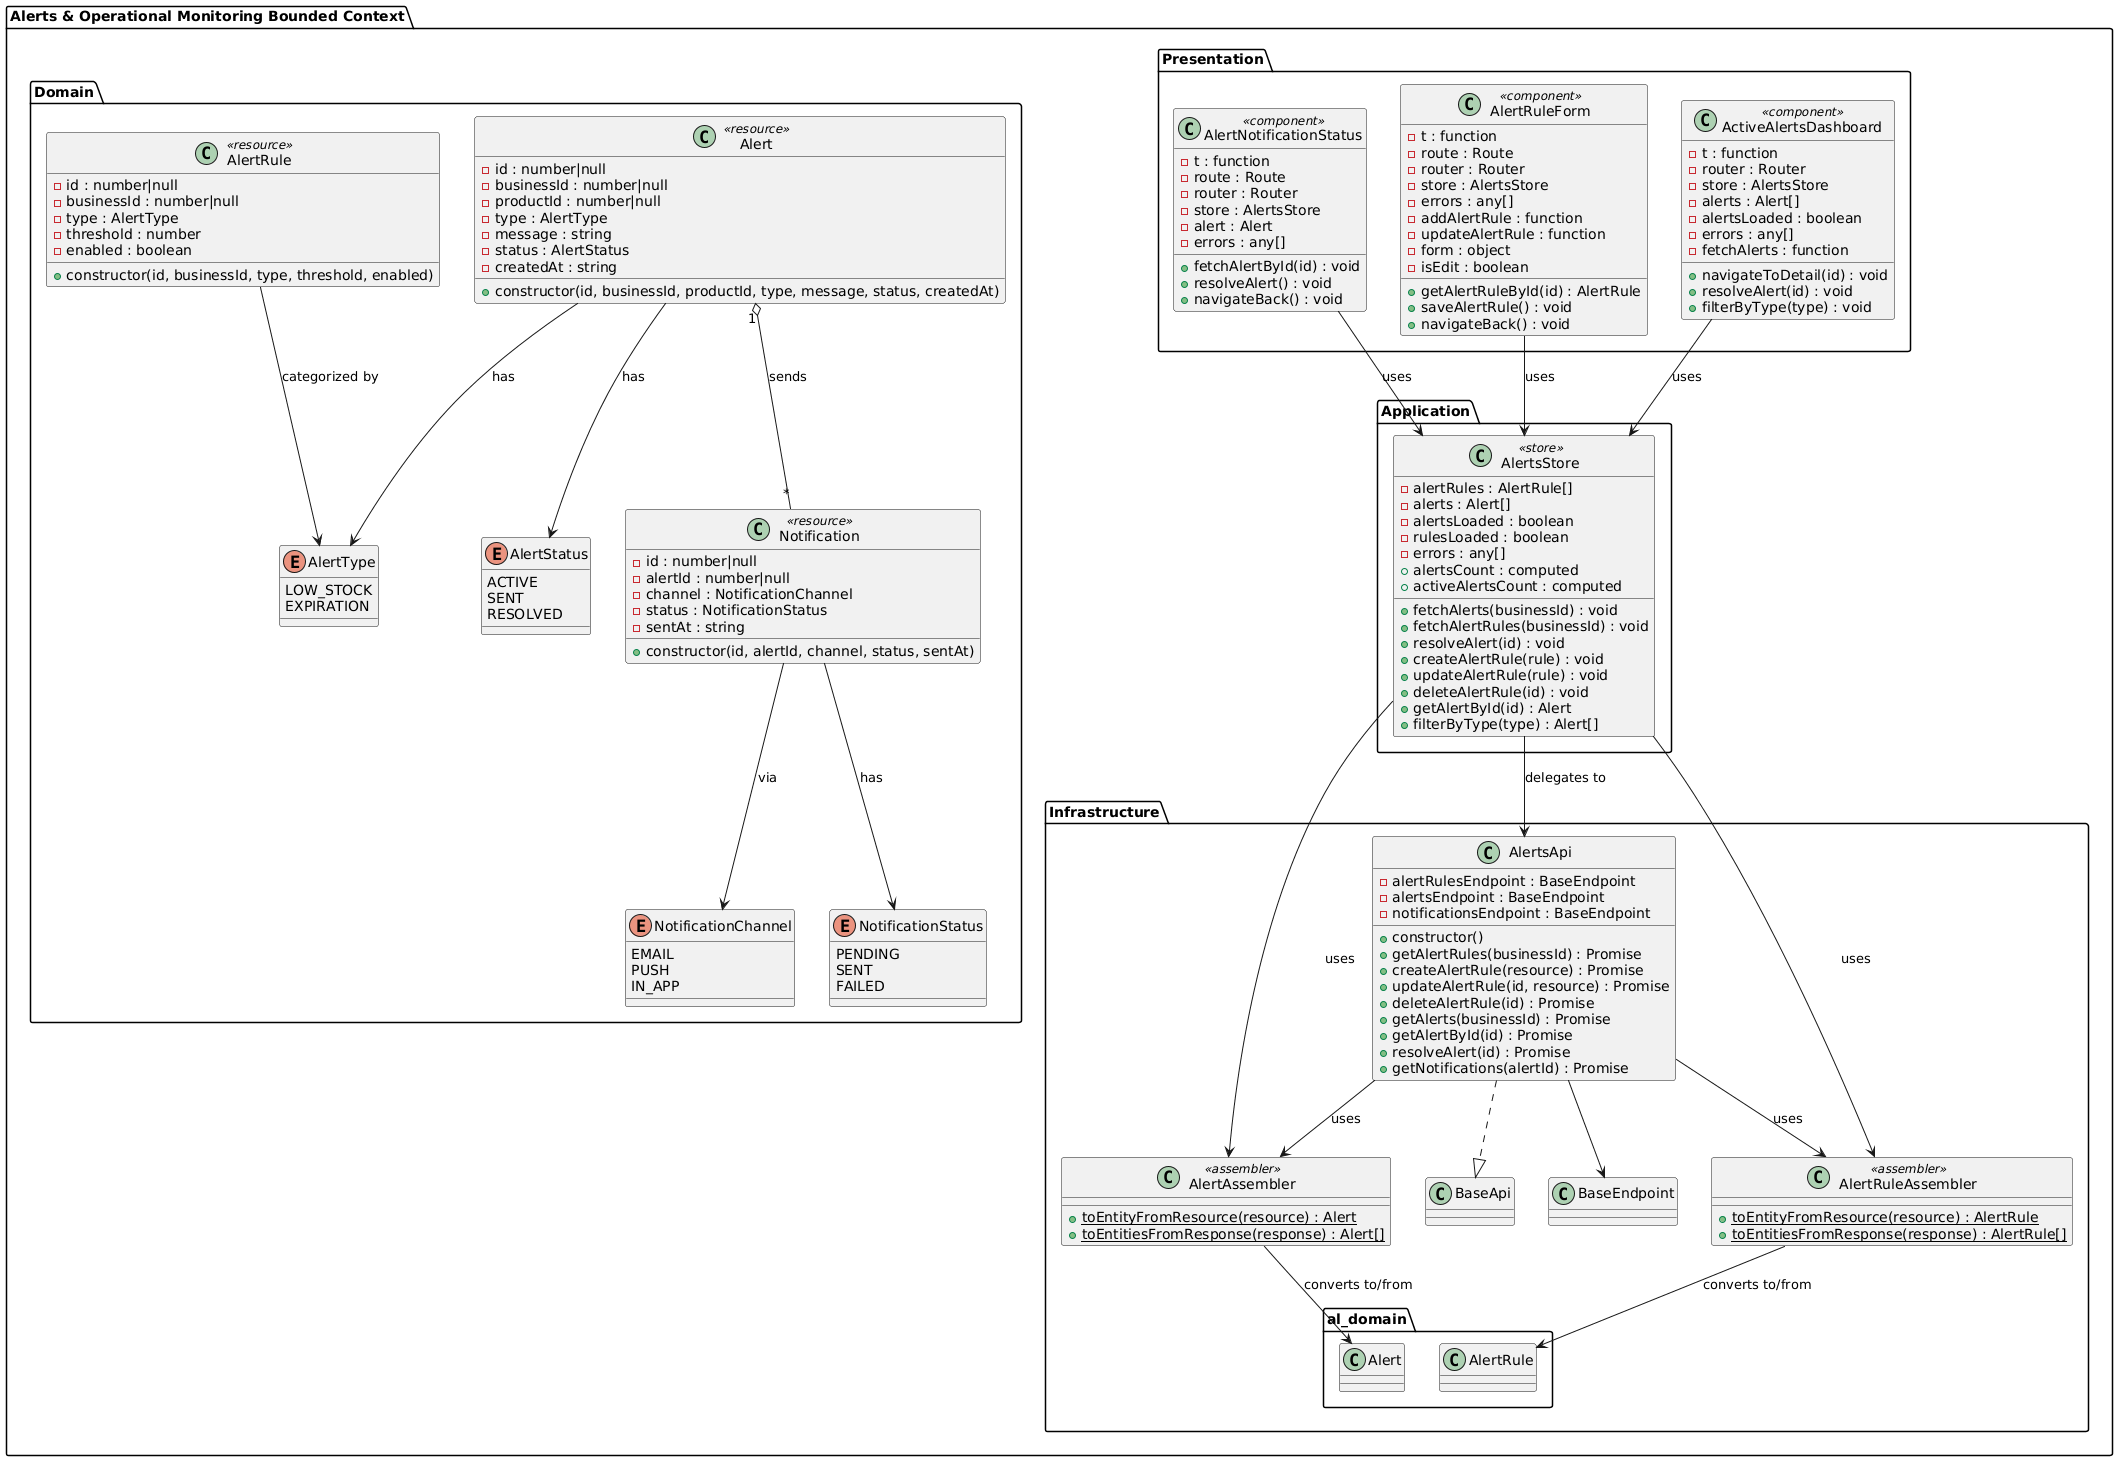

The diagram above was rendered by PlantUML. Its source (embedded in the PNG):
@startuml
package "Alerts & Operational Monitoring Bounded Context" as alerts {

  package "Domain" as al_domain {

    class AlertRule <<resource>> {
      - id : number|null
      - businessId : number|null
      - type : AlertType
      - threshold : number
      - enabled : boolean
      + constructor(id, businessId, type, threshold, enabled)
    }

    class Alert <<resource>> {
      - id : number|null
      - businessId : number|null
      - productId : number|null
      - type : AlertType
      - message : string
      - status : AlertStatus
      - createdAt : string
      + constructor(id, businessId, productId, type, message, status, createdAt)
    }

    class Notification <<resource>> {
      - id : number|null
      - alertId : number|null
      - channel : NotificationChannel
      - status : NotificationStatus
      - sentAt : string
      + constructor(id, alertId, channel, status, sentAt)
    }

    enum AlertType {
      LOW_STOCK
      EXPIRATION
    }

    enum AlertStatus {
      ACTIVE
      SENT
      RESOLVED
    }

    enum NotificationChannel {
      EMAIL
      PUSH
      IN_APP
    }

    enum NotificationStatus {
      PENDING
      SENT
      FAILED
    }

    AlertRule --> AlertType : categorized by
    Alert --> AlertType : has
    Alert --> AlertStatus : has
    Alert "1" o-- "*" Notification : sends
    Notification --> NotificationChannel : via
    Notification --> NotificationStatus : has
  }

  package "Infrastructure" as al_infrastructure {

    class AlertRuleAssembler <<assembler>> {
      + {static} toEntityFromResource(resource) : AlertRule
      + {static} toEntitiesFromResponse(response) : AlertRule[]
    }

    class AlertAssembler <<assembler>> {
      + {static} toEntityFromResource(resource) : Alert
      + {static} toEntitiesFromResponse(response) : Alert[]
    }

    class AlertsApi {
      - alertRulesEndpoint : BaseEndpoint
      - alertsEndpoint : BaseEndpoint
      - notificationsEndpoint : BaseEndpoint
      + constructor()
      + getAlertRules(businessId) : Promise
      + createAlertRule(resource) : Promise
      + updateAlertRule(id, resource) : Promise
      + deleteAlertRule(id) : Promise
      + getAlerts(businessId) : Promise
      + getAlertById(id) : Promise
      + resolveAlert(id) : Promise
      + getNotifications(alertId) : Promise
    }

    AlertsApi ..|> BaseApi
    AlertsApi --> BaseEndpoint
    AlertRuleAssembler --> al_domain.AlertRule : converts to/from
    AlertAssembler --> al_domain.Alert : converts to/from
    AlertsApi --> AlertRuleAssembler : uses
    AlertsApi --> AlertAssembler : uses
  }

  package "Application" as al_application {

    class AlertsStore <<store>> {
      - alertRules : AlertRule[]
      - alerts : Alert[]
      - alertsLoaded : boolean
      - rulesLoaded : boolean
      - errors : any[]
      + alertsCount : computed
      + activeAlertsCount : computed
      + fetchAlerts(businessId) : void
      + fetchAlertRules(businessId) : void
      + resolveAlert(id) : void
      + createAlertRule(rule) : void
      + updateAlertRule(rule) : void
      + deleteAlertRule(id) : void
      + getAlertById(id) : Alert
      + filterByType(type) : Alert[]
    }

    AlertsStore --> AlertsApi : delegates to
    AlertsStore --> AlertRuleAssembler : uses
    AlertsStore --> AlertAssembler : uses
  }

  package "Presentation" as al_presentation {

    class ActiveAlertsDashboard <<component>> {
      - t : function
      - router : Router
      - store : AlertsStore
      - alerts : Alert[]
      - alertsLoaded : boolean
      - errors : any[]
      - fetchAlerts : function
      + navigateToDetail(id) : void
      + resolveAlert(id) : void
      + filterByType(type) : void
    }

    class AlertNotificationStatus <<component>> {
      - t : function
      - route : Route
      - router : Router
      - store : AlertsStore
      - alert : Alert
      - errors : any[]
      + fetchAlertById(id) : void
      + resolveAlert() : void
      + navigateBack() : void
    }

    class AlertRuleForm <<component>> {
      - t : function
      - route : Route
      - router : Router
      - store : AlertsStore
      - errors : any[]
      - addAlertRule : function
      - updateAlertRule : function
      - form : object
      - isEdit : boolean
      + getAlertRuleById(id) : AlertRule
      + saveAlertRule() : void
      + navigateBack() : void
    }

    ActiveAlertsDashboard --> AlertsStore : uses
    AlertNotificationStatus --> AlertsStore : uses
    AlertRuleForm --> AlertsStore : uses
  }
}
@enduml